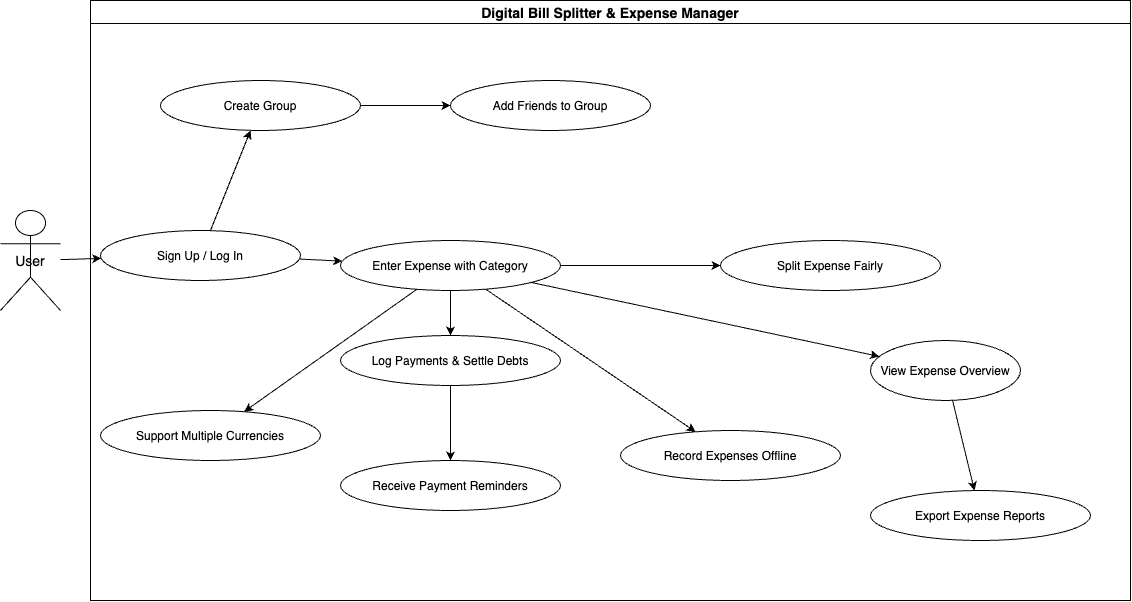

The diagram above was exported from draw.io. Its source (the exported page's mxGraphModel, read from the mxfile embedded in the PNG):
<mxGraphModel dx="1190" dy="907" grid="1" gridSize="10" guides="1" tooltips="1" connect="1" arrows="1" fold="1" page="1" pageScale="1" pageWidth="1100" pageHeight="850" background="none" math="0" shadow="0">
  <root>
    <mxCell id="0" />
    <mxCell id="1" parent="0" />
    <mxCell id="2" value="Digital Bill Splitter &amp; Expense Manager" style="swimlane;fillColor=#FFFFFF;strokeColor=#000000;fontSize=14;" vertex="1" parent="1">
      <mxGeometry x="120" y="40" width="1040" height="600" as="geometry" />
    </mxCell>
    <mxCell id="4" value="Sign Up / Log In" style="ellipse;strokeColor=#000000;fontSize=12;" vertex="1" parent="2">
      <mxGeometry x="10" y="230" width="200" height="50" as="geometry" />
    </mxCell>
    <mxCell id="5" value="Create Group" style="ellipse;strokeColor=#000000;fontSize=12;" vertex="1" parent="2">
      <mxGeometry x="70" y="80" width="200" height="50" as="geometry" />
    </mxCell>
    <mxCell id="6" value="Add Friends to Group" style="ellipse;strokeColor=#000000;fontSize=12;" vertex="1" parent="2">
      <mxGeometry x="360" y="80" width="200" height="50" as="geometry" />
    </mxCell>
    <mxCell id="7" value="Enter Expense with Category" style="ellipse;strokeColor=#000000;fontSize=12;" vertex="1" parent="2">
      <mxGeometry x="250" y="240" width="220" height="50" as="geometry" />
    </mxCell>
    <mxCell id="9" value="Log Payments &amp; Settle Debts" style="ellipse;strokeColor=#000000;fontSize=12;" vertex="1" parent="2">
      <mxGeometry x="250" y="335" width="220" height="50" as="geometry" />
    </mxCell>
    <mxCell id="12" value="Receive Payment Reminders" style="ellipse;strokeColor=#000000;fontSize=12;" vertex="1" parent="2">
      <mxGeometry x="250" y="460" width="220" height="50" as="geometry" />
    </mxCell>
    <mxCell id="13" value="Support Multiple Currencies" style="ellipse;strokeColor=#000000;fontSize=12;" vertex="1" parent="2">
      <mxGeometry x="10" y="410" width="220" height="50" as="geometry" />
    </mxCell>
    <mxCell id="14" value="Record Expenses Offline" style="ellipse;strokeColor=#000000;fontSize=12;" vertex="1" parent="2">
      <mxGeometry x="530" y="430" width="220" height="50" as="geometry" />
    </mxCell>
    <mxCell id="16" edge="1" parent="2" source="4" target="5">
      <mxGeometry relative="1" as="geometry" />
    </mxCell>
    <mxCell id="17" edge="1" parent="2" source="5" target="6">
      <mxGeometry relative="1" as="geometry" />
    </mxCell>
    <mxCell id="18" edge="1" parent="2" source="4" target="7">
      <mxGeometry relative="1" as="geometry" />
    </mxCell>
    <mxCell id="20" edge="1" parent="2" source="7" target="9">
      <mxGeometry relative="1" as="geometry" />
    </mxCell>
    <mxCell id="21" edge="1" parent="2" source="9" target="12">
      <mxGeometry relative="1" as="geometry" />
    </mxCell>
    <mxCell id="24" edge="1" parent="2" source="7" target="13">
      <mxGeometry relative="1" as="geometry" />
    </mxCell>
    <mxCell id="25" edge="1" parent="2" source="7" target="14">
      <mxGeometry relative="1" as="geometry" />
    </mxCell>
    <mxCell id="10" value="View Expense Overview" style="ellipse;strokeColor=#000000;fontSize=12;align=center;" vertex="1" parent="2">
      <mxGeometry x="780" y="340" width="150" height="60" as="geometry" />
    </mxCell>
    <mxCell id="22" edge="1" parent="2" source="7" target="10">
      <mxGeometry relative="1" as="geometry" />
    </mxCell>
    <mxCell id="8" value="Split Expense Fairly" style="ellipse;strokeColor=#000000;fontSize=12;" vertex="1" parent="2">
      <mxGeometry x="630" y="240" width="220" height="50" as="geometry" />
    </mxCell>
    <mxCell id="19" edge="1" parent="2" source="7" target="8">
      <mxGeometry relative="1" as="geometry" />
    </mxCell>
    <mxCell id="3" value="User" style="shape=umlActor;strokeColor=#000000;fontSize=14;" vertex="1" parent="1">
      <mxGeometry x="30" y="250" width="60" height="100" as="geometry" />
    </mxCell>
    <mxCell id="15" edge="1" parent="1" source="3" target="4">
      <mxGeometry relative="1" as="geometry" />
    </mxCell>
    <mxCell id="11" value="Export Expense Reports" style="ellipse;strokeColor=#000000;fontSize=12;" vertex="1" parent="1">
      <mxGeometry x="900" y="530" width="220" height="50" as="geometry" />
    </mxCell>
    <mxCell id="23" edge="1" parent="1" source="10" target="11">
      <mxGeometry relative="1" as="geometry" />
    </mxCell>
  </root>
</mxGraphModel>